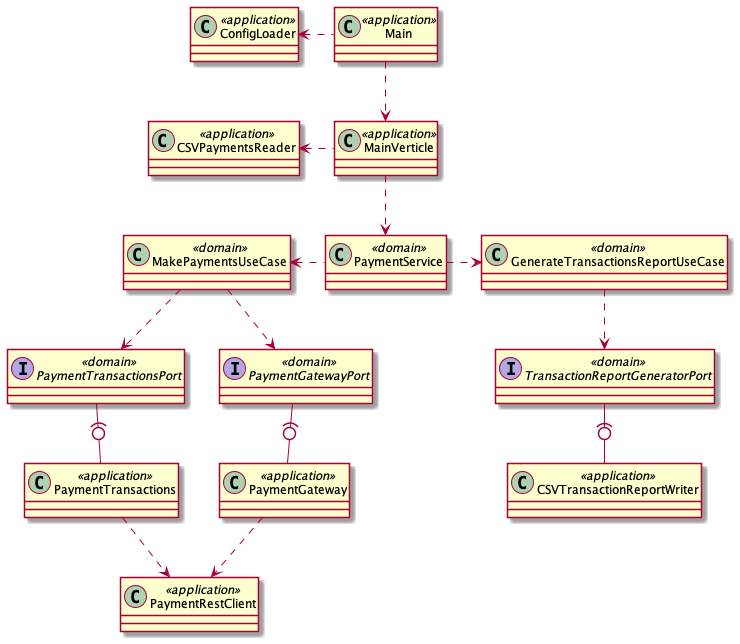

The diagram above was rendered by PlantUML. Its source (embedded in the PNG):
@startuml

class Main << application >>
class ConfigLoader << application >>
class MainVerticle << application >>
class CSVPaymentsReader << application >>
class PaymentGateway << application >>
class PaymentTransactions << application >>
class CSVTransactionReportWriter << application >>
class PaymentRestClient << application >>
class PaymentService << domain >>
class GenerateTransactionsReportUseCase << domain >>
class MakePaymentsUseCase << domain >>
interface PaymentGatewayPort << domain >>
interface PaymentTransactionsPort << domain >>
interface TransactionReportGeneratorPort << domain >>

PaymentGateway -u0)- PaymentGatewayPort
PaymentTransactions -u0)- PaymentTransactionsPort
CSVTransactionReportWriter -u0)- TransactionReportGeneratorPort

PaymentGateway ..> PaymentRestClient
PaymentTransactions ..> PaymentRestClient

PaymentService .right.> GenerateTransactionsReportUseCase
GenerateTransactionsReportUseCase ..> TransactionReportGeneratorPort

PaymentService .left.> MakePaymentsUseCase
MakePaymentsUseCase ..> PaymentGatewayPort
MakePaymentsUseCase ..> PaymentTransactionsPort

MainVerticle ..> PaymentService
MainVerticle .left.> CSVPaymentsReader
Main .left.> ConfigLoader
Main ..> MainVerticle

@enduml